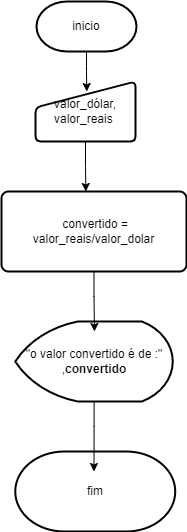

The diagram above was exported from draw.io. Its source (the exported page's mxGraphModel, read from the mxfile embedded in the PNG):
<mxGraphModel dx="794" dy="454" grid="1" gridSize="10" guides="1" tooltips="1" connect="1" arrows="1" fold="1" page="1" pageScale="1" pageWidth="827" pageHeight="1169" math="0" shadow="0">
  <root>
    <mxCell id="0" />
    <mxCell id="1" parent="0" />
    <mxCell id="M5vpatGSFoxaP6OeX4Qa-2" value="&lt;font style=&quot;vertical-align: inherit;&quot;&gt;&lt;font style=&quot;vertical-align: inherit;&quot;&gt;inicio&lt;/font&gt;&lt;/font&gt;" style="strokeWidth=2;html=1;shape=mxgraph.flowchart.terminator;whiteSpace=wrap;" parent="1" vertex="1">
      <mxGeometry x="180" y="300" width="100" height="50" as="geometry" />
    </mxCell>
    <mxCell id="M5vpatGSFoxaP6OeX4Qa-3" value="&lt;font style=&quot;vertical-align: inherit;&quot;&gt;&lt;font style=&quot;vertical-align: inherit;&quot;&gt;&lt;font style=&quot;vertical-align: inherit;&quot;&gt;&lt;font style=&quot;vertical-align: inherit;&quot;&gt;valor_dólar,&lt;/font&gt;&lt;/font&gt;&lt;/font&gt;&lt;/font&gt;&lt;div&gt;&lt;font style=&quot;vertical-align: inherit;&quot;&gt;&lt;font style=&quot;vertical-align: inherit;&quot;&gt;valor_reais&amp;nbsp;&lt;/font&gt;&lt;/font&gt;&lt;/div&gt;" style="html=1;strokeWidth=2;shape=manualInput;whiteSpace=wrap;rounded=1;size=26;arcSize=11;" parent="1" vertex="1">
      <mxGeometry x="179" y="380" width="100" height="60" as="geometry" />
    </mxCell>
    <mxCell id="M5vpatGSFoxaP6OeX4Qa-10" value="&lt;font style=&quot;vertical-align: inherit;&quot;&gt;&lt;font style=&quot;vertical-align: inherit;&quot;&gt;&amp;nbsp;convertido = valor_reais/valor_dolar&lt;/font&gt;&lt;/font&gt;" style="rounded=1;whiteSpace=wrap;html=1;absoluteArcSize=1;arcSize=14;strokeWidth=2;" parent="1" vertex="1">
      <mxGeometry x="145" y="490" width="185" height="80" as="geometry" />
    </mxCell>
    <mxCell id="M5vpatGSFoxaP6OeX4Qa-13" style="edgeStyle=orthogonalEdgeStyle;rounded=0;orthogonalLoop=1;jettySize=auto;html=1;entryX=0.513;entryY=0.167;entryDx=0;entryDy=0;entryPerimeter=0;" parent="1" source="M5vpatGSFoxaP6OeX4Qa-2" target="M5vpatGSFoxaP6OeX4Qa-3" edge="1">
      <mxGeometry relative="1" as="geometry" />
    </mxCell>
    <mxCell id="M5vpatGSFoxaP6OeX4Qa-24" style="edgeStyle=orthogonalEdgeStyle;rounded=0;orthogonalLoop=1;jettySize=auto;html=1;exitX=0.5;exitY=1;exitDx=0;exitDy=0;entryX=0.456;entryY=0;entryDx=0;entryDy=0;entryPerimeter=0;" parent="1" source="M5vpatGSFoxaP6OeX4Qa-3" target="M5vpatGSFoxaP6OeX4Qa-10" edge="1">
      <mxGeometry relative="1" as="geometry" />
    </mxCell>
    <mxCell id="M5vpatGSFoxaP6OeX4Qa-25" value="&lt;font style=&quot;vertical-align: inherit;&quot;&gt;&lt;font style=&quot;vertical-align: inherit;&quot;&gt;&quot;o valor convertido é de :&quot; ,&lt;b&gt;convertido&lt;/b&gt;&lt;/font&gt;&lt;/font&gt;" style="strokeWidth=2;html=1;shape=mxgraph.flowchart.display;whiteSpace=wrap;" parent="1" vertex="1">
      <mxGeometry x="158.75" y="620" width="157.5" height="80" as="geometry" />
    </mxCell>
    <mxCell id="M5vpatGSFoxaP6OeX4Qa-27" style="edgeStyle=orthogonalEdgeStyle;rounded=0;orthogonalLoop=1;jettySize=auto;html=1;exitX=0.5;exitY=1;exitDx=0;exitDy=0;entryX=0.503;entryY=0.125;entryDx=0;entryDy=0;entryPerimeter=0;" parent="1" source="M5vpatGSFoxaP6OeX4Qa-10" target="M5vpatGSFoxaP6OeX4Qa-25" edge="1">
      <mxGeometry relative="1" as="geometry" />
    </mxCell>
    <mxCell id="M5vpatGSFoxaP6OeX4Qa-28" value="&lt;font style=&quot;vertical-align: inherit;&quot;&gt;&lt;font style=&quot;vertical-align: inherit;&quot;&gt;fim&lt;/font&gt;&lt;/font&gt;" style="strokeWidth=2;html=1;shape=mxgraph.flowchart.terminator;whiteSpace=wrap;" parent="1" vertex="1">
      <mxGeometry x="158.75" y="750" width="160" height="80" as="geometry" />
    </mxCell>
    <mxCell id="M5vpatGSFoxaP6OeX4Qa-39" style="edgeStyle=orthogonalEdgeStyle;rounded=0;orthogonalLoop=1;jettySize=auto;html=1;entryX=0.492;entryY=0.25;entryDx=0;entryDy=0;entryPerimeter=0;" parent="1" source="M5vpatGSFoxaP6OeX4Qa-25" target="M5vpatGSFoxaP6OeX4Qa-28" edge="1">
      <mxGeometry relative="1" as="geometry" />
    </mxCell>
  </root>
</mxGraphModel>